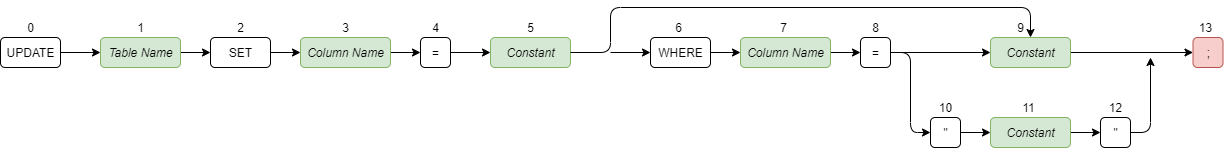

The diagram above was exported from draw.io. Its source (the exported page's mxGraphModel, read from the mxfile embedded in the PNG):
<mxGraphModel dx="1422" dy="755" grid="1" gridSize="10" guides="1" tooltips="1" connect="1" arrows="1" fold="1" page="1" pageScale="1" pageWidth="850" pageHeight="1100" math="0" shadow="0">
  <root>
    <mxCell id="0" />
    <mxCell id="1" parent="0" />
    <mxCell id="w54cBLAl5rAkxmdbFsFD-27" style="edgeStyle=orthogonalEdgeStyle;orthogonalLoop=1;jettySize=auto;html=1;exitX=1;exitY=0.5;exitDx=0;exitDy=0;entryX=0;entryY=0.5;entryDx=0;entryDy=0;" parent="1" source="w54cBLAl5rAkxmdbFsFD-1" target="w54cBLAl5rAkxmdbFsFD-5" edge="1">
      <mxGeometry relative="1" as="geometry">
        <mxPoint x="160" y="95" as="targetPoint" />
      </mxGeometry>
    </mxCell>
    <mxCell id="w54cBLAl5rAkxmdbFsFD-1" value="UPDATE" style="html=1;rounded=1;" parent="1" vertex="1">
      <mxGeometry x="80" y="80" width="60" height="30" as="geometry" />
    </mxCell>
    <mxCell id="w54cBLAl5rAkxmdbFsFD-2" value="0" style="text;html=1;align=center;verticalAlign=middle;resizable=0;points=[];autosize=1;rounded=1;" parent="1" vertex="1">
      <mxGeometry x="100" y="60" width="20" height="20" as="geometry" />
    </mxCell>
    <mxCell id="w54cBLAl5rAkxmdbFsFD-29" style="edgeStyle=orthogonalEdgeStyle;orthogonalLoop=1;jettySize=auto;html=1;exitX=1;exitY=0.5;exitDx=0;exitDy=0;entryX=0;entryY=0.5;entryDx=0;entryDy=0;" parent="1" source="w54cBLAl5rAkxmdbFsFD-5" target="w54cBLAl5rAkxmdbFsFD-45" edge="1">
      <mxGeometry relative="1" as="geometry">
        <mxPoint x="290" y="95" as="targetPoint" />
      </mxGeometry>
    </mxCell>
    <mxCell id="w54cBLAl5rAkxmdbFsFD-5" value="&lt;i&gt;Table Name&lt;/i&gt;" style="html=1;fillColor=#d5e8d4;strokeColor=#82b366;rounded=1;" parent="1" vertex="1">
      <mxGeometry x="180" y="80" width="80" height="30" as="geometry" />
    </mxCell>
    <mxCell id="w54cBLAl5rAkxmdbFsFD-6" value="1" style="text;html=1;align=center;verticalAlign=middle;resizable=0;points=[];autosize=1;rounded=1;" parent="1" vertex="1">
      <mxGeometry x="210" y="60" width="20" height="20" as="geometry" />
    </mxCell>
    <mxCell id="w54cBLAl5rAkxmdbFsFD-44" style="edgeStyle=orthogonalEdgeStyle;orthogonalLoop=1;jettySize=auto;html=1;exitX=1;exitY=0.5;exitDx=0;exitDy=0;entryX=0;entryY=0.5;entryDx=0;entryDy=0;" parent="1" source="w54cBLAl5rAkxmdbFsFD-45" edge="1">
      <mxGeometry relative="1" as="geometry">
        <mxPoint x="380" y="95" as="targetPoint" />
      </mxGeometry>
    </mxCell>
    <mxCell id="w54cBLAl5rAkxmdbFsFD-45" value="SET" style="html=1;rounded=1;" parent="1" vertex="1">
      <mxGeometry x="290" y="80" width="60" height="30" as="geometry" />
    </mxCell>
    <mxCell id="w54cBLAl5rAkxmdbFsFD-46" value="2" style="text;html=1;align=center;verticalAlign=middle;resizable=0;points=[];autosize=1;rounded=1;" parent="1" vertex="1">
      <mxGeometry x="310" y="60" width="20" height="20" as="geometry" />
    </mxCell>
    <mxCell id="w54cBLAl5rAkxmdbFsFD-50" style="edgeStyle=orthogonalEdgeStyle;orthogonalLoop=1;jettySize=auto;html=1;exitX=1;exitY=0.5;exitDx=0;exitDy=0;entryX=0;entryY=0.5;entryDx=0;entryDy=0;" parent="1" source="w54cBLAl5rAkxmdbFsFD-51" target="w54cBLAl5rAkxmdbFsFD-62" edge="1">
      <mxGeometry relative="1" as="geometry">
        <mxPoint x="490" y="95" as="sourcePoint" />
        <mxPoint x="520" y="95" as="targetPoint" />
      </mxGeometry>
    </mxCell>
    <mxCell id="w54cBLAl5rAkxmdbFsFD-51" value="&lt;i&gt;Column Name&lt;/i&gt;" style="html=1;fillColor=#d5e8d4;strokeColor=#82b366;rounded=1;" parent="1" vertex="1">
      <mxGeometry x="380" y="80" width="90" height="30" as="geometry" />
    </mxCell>
    <mxCell id="w54cBLAl5rAkxmdbFsFD-52" value="3" style="text;html=1;align=center;verticalAlign=middle;resizable=0;points=[];autosize=1;rounded=1;" parent="1" vertex="1">
      <mxGeometry x="415" y="60" width="20" height="20" as="geometry" />
    </mxCell>
    <mxCell id="w54cBLAl5rAkxmdbFsFD-53" value=";" style="html=1;fillColor=#f8cecc;strokeColor=#b85450;rounded=1;" parent="1" vertex="1">
      <mxGeometry x="1272.5" y="80" width="30" height="30" as="geometry" />
    </mxCell>
    <mxCell id="w54cBLAl5rAkxmdbFsFD-54" value="13" style="text;html=1;align=center;verticalAlign=middle;resizable=0;points=[];autosize=1;rounded=1;" parent="1" vertex="1">
      <mxGeometry x="1270" y="60" width="30" height="20" as="geometry" />
    </mxCell>
    <mxCell id="w54cBLAl5rAkxmdbFsFD-76" style="edgeStyle=orthogonalEdgeStyle;orthogonalLoop=1;jettySize=auto;html=1;exitX=1;exitY=0.5;exitDx=0;exitDy=0;entryX=0;entryY=0.5;entryDx=0;entryDy=0;" parent="1" source="w54cBLAl5rAkxmdbFsFD-62" target="w54cBLAl5rAkxmdbFsFD-74" edge="1">
      <mxGeometry relative="1" as="geometry">
        <mxPoint x="555" y="95" as="targetPoint" />
      </mxGeometry>
    </mxCell>
    <mxCell id="w54cBLAl5rAkxmdbFsFD-62" value="=" style="html=1;rounded=1;" parent="1" vertex="1">
      <mxGeometry x="500" y="80" width="30" height="30" as="geometry" />
    </mxCell>
    <mxCell id="w54cBLAl5rAkxmdbFsFD-63" value="4" style="text;html=1;align=center;verticalAlign=middle;resizable=0;points=[];autosize=1;rounded=1;" parent="1" vertex="1">
      <mxGeometry x="505" y="60" width="20" height="20" as="geometry" />
    </mxCell>
    <mxCell id="w54cBLAl5rAkxmdbFsFD-74" value="&lt;i&gt;Constant&lt;/i&gt;" style="html=1;fillColor=#d5e8d4;strokeColor=#82b366;rounded=1;" parent="1" vertex="1">
      <mxGeometry x="570" y="80" width="80" height="30" as="geometry" />
    </mxCell>
    <mxCell id="w54cBLAl5rAkxmdbFsFD-75" value="5" style="text;html=1;align=center;verticalAlign=middle;resizable=0;points=[];autosize=1;rounded=1;" parent="1" vertex="1">
      <mxGeometry x="600" y="60" width="20" height="20" as="geometry" />
    </mxCell>
    <mxCell id="w54cBLAl5rAkxmdbFsFD-107" style="edgeStyle=orthogonalEdgeStyle;orthogonalLoop=1;jettySize=auto;html=1;exitX=1;exitY=0.5;exitDx=0;exitDy=0;entryX=0;entryY=0.5;entryDx=0;entryDy=0;" parent="1" target="w54cBLAl5rAkxmdbFsFD-96" edge="1">
      <mxGeometry relative="1" as="geometry">
        <mxPoint x="690" y="95" as="sourcePoint" />
      </mxGeometry>
    </mxCell>
    <mxCell id="w54cBLAl5rAkxmdbFsFD-109" style="edgeStyle=orthogonalEdgeStyle;orthogonalLoop=1;jettySize=auto;html=1;exitX=1;exitY=0.5;exitDx=0;exitDy=0;entryX=0.5;entryY=0;entryDx=0;entryDy=0;" parent="1" source="w54cBLAl5rAkxmdbFsFD-74" target="w54cBLAl5rAkxmdbFsFD-104" edge="1">
      <mxGeometry relative="1" as="geometry">
        <mxPoint x="1110" y="95" as="targetPoint" />
        <Array as="points">
          <mxPoint x="690" y="95" />
          <mxPoint x="690" y="50" />
          <mxPoint x="1110" y="50" />
        </Array>
        <mxPoint x="690" y="95" as="sourcePoint" />
      </mxGeometry>
    </mxCell>
    <mxCell id="w54cBLAl5rAkxmdbFsFD-95" style="edgeStyle=orthogonalEdgeStyle;orthogonalLoop=1;jettySize=auto;html=1;exitX=1;exitY=0.5;exitDx=0;exitDy=0;entryX=0;entryY=0.5;entryDx=0;entryDy=0;" parent="1" source="w54cBLAl5rAkxmdbFsFD-96" edge="1">
      <mxGeometry relative="1" as="geometry">
        <mxPoint x="820" y="95" as="targetPoint" />
      </mxGeometry>
    </mxCell>
    <mxCell id="w54cBLAl5rAkxmdbFsFD-96" value="WHERE" style="html=1;rounded=1;" parent="1" vertex="1">
      <mxGeometry x="730" y="80" width="60" height="30" as="geometry" />
    </mxCell>
    <mxCell id="w54cBLAl5rAkxmdbFsFD-97" value="6" style="text;html=1;align=center;verticalAlign=middle;resizable=0;points=[];autosize=1;rounded=1;" parent="1" vertex="1">
      <mxGeometry x="747.5" y="60" width="20" height="20" as="geometry" />
    </mxCell>
    <mxCell id="w54cBLAl5rAkxmdbFsFD-98" style="edgeStyle=orthogonalEdgeStyle;orthogonalLoop=1;jettySize=auto;html=1;exitX=1;exitY=0.5;exitDx=0;exitDy=0;entryX=0;entryY=0.5;entryDx=0;entryDy=0;" parent="1" source="w54cBLAl5rAkxmdbFsFD-99" target="w54cBLAl5rAkxmdbFsFD-102" edge="1">
      <mxGeometry relative="1" as="geometry">
        <mxPoint x="930" y="95" as="sourcePoint" />
        <mxPoint x="960" y="95" as="targetPoint" />
      </mxGeometry>
    </mxCell>
    <mxCell id="w54cBLAl5rAkxmdbFsFD-99" value="&lt;i&gt;Column Name&lt;/i&gt;" style="html=1;fillColor=#d5e8d4;strokeColor=#82b366;rounded=1;" parent="1" vertex="1">
      <mxGeometry x="820" y="80" width="90" height="30" as="geometry" />
    </mxCell>
    <mxCell id="w54cBLAl5rAkxmdbFsFD-100" value="7" style="text;html=1;align=center;verticalAlign=middle;resizable=0;points=[];autosize=1;rounded=1;" parent="1" vertex="1">
      <mxGeometry x="852.5" y="60" width="20" height="20" as="geometry" />
    </mxCell>
    <mxCell id="w54cBLAl5rAkxmdbFsFD-101" style="edgeStyle=orthogonalEdgeStyle;orthogonalLoop=1;jettySize=auto;html=1;exitX=1;exitY=0.5;exitDx=0;exitDy=0;entryX=0;entryY=0.5;entryDx=0;entryDy=0;" parent="1" source="w54cBLAl5rAkxmdbFsFD-102" target="w54cBLAl5rAkxmdbFsFD-104" edge="1">
      <mxGeometry relative="1" as="geometry">
        <mxPoint x="995" y="95" as="targetPoint" />
      </mxGeometry>
    </mxCell>
    <mxCell id="9iL0rGQUI6W5r0ejlrNd-7" style="edgeStyle=orthogonalEdgeStyle;rounded=1;orthogonalLoop=1;jettySize=auto;html=1;exitX=1;exitY=0.5;exitDx=0;exitDy=0;entryX=0;entryY=0.5;entryDx=0;entryDy=0;" edge="1" parent="1" source="w54cBLAl5rAkxmdbFsFD-102" target="9iL0rGQUI6W5r0ejlrNd-3">
      <mxGeometry relative="1" as="geometry" />
    </mxCell>
    <mxCell id="w54cBLAl5rAkxmdbFsFD-102" value="=" style="html=1;rounded=1;" parent="1" vertex="1">
      <mxGeometry x="940" y="80" width="30" height="30" as="geometry" />
    </mxCell>
    <mxCell id="w54cBLAl5rAkxmdbFsFD-103" value="8" style="text;html=1;align=center;verticalAlign=middle;resizable=0;points=[];autosize=1;rounded=1;" parent="1" vertex="1">
      <mxGeometry x="945" y="60" width="20" height="20" as="geometry" />
    </mxCell>
    <mxCell id="w54cBLAl5rAkxmdbFsFD-106" style="edgeStyle=orthogonalEdgeStyle;orthogonalLoop=1;jettySize=auto;html=1;exitX=1;exitY=0.5;exitDx=0;exitDy=0;entryX=0;entryY=0.5;entryDx=0;entryDy=0;" parent="1" source="w54cBLAl5rAkxmdbFsFD-104" target="w54cBLAl5rAkxmdbFsFD-53" edge="1">
      <mxGeometry relative="1" as="geometry" />
    </mxCell>
    <mxCell id="w54cBLAl5rAkxmdbFsFD-104" value="&lt;i&gt;Constant&lt;/i&gt;" style="html=1;fillColor=#d5e8d4;strokeColor=#82b366;rounded=1;" parent="1" vertex="1">
      <mxGeometry x="1070" y="80" width="80" height="30" as="geometry" />
    </mxCell>
    <mxCell id="w54cBLAl5rAkxmdbFsFD-105" value="9" style="text;html=1;align=center;verticalAlign=middle;resizable=0;points=[];autosize=1;rounded=1;" parent="1" vertex="1">
      <mxGeometry x="1090" y="60" width="20" height="20" as="geometry" />
    </mxCell>
    <mxCell id="9iL0rGQUI6W5r0ejlrNd-6" style="edgeStyle=orthogonalEdgeStyle;rounded=0;orthogonalLoop=1;jettySize=auto;html=1;exitX=1;exitY=0.5;exitDx=0;exitDy=0;entryX=0;entryY=0.5;entryDx=0;entryDy=0;" edge="1" parent="1" source="9iL0rGQUI6W5r0ejlrNd-1" target="9iL0rGQUI6W5r0ejlrNd-4">
      <mxGeometry relative="1" as="geometry" />
    </mxCell>
    <mxCell id="9iL0rGQUI6W5r0ejlrNd-1" value="&lt;i&gt;Constant&lt;/i&gt;" style="html=1;fillColor=#d5e8d4;strokeColor=#82b366;rounded=1;" vertex="1" parent="1">
      <mxGeometry x="1070" y="160" width="80" height="30" as="geometry" />
    </mxCell>
    <mxCell id="9iL0rGQUI6W5r0ejlrNd-2" value="11" style="text;html=1;align=center;verticalAlign=middle;resizable=0;points=[];autosize=1;rounded=1;" vertex="1" parent="1">
      <mxGeometry x="1092.5" y="140" width="30" height="20" as="geometry" />
    </mxCell>
    <mxCell id="9iL0rGQUI6W5r0ejlrNd-5" style="edgeStyle=orthogonalEdgeStyle;rounded=0;orthogonalLoop=1;jettySize=auto;html=1;exitX=1;exitY=0.5;exitDx=0;exitDy=0;entryX=0;entryY=0.5;entryDx=0;entryDy=0;" edge="1" parent="1" source="9iL0rGQUI6W5r0ejlrNd-3" target="9iL0rGQUI6W5r0ejlrNd-1">
      <mxGeometry relative="1" as="geometry" />
    </mxCell>
    <mxCell id="9iL0rGQUI6W5r0ejlrNd-3" value="&quot;" style="html=1;rounded=1;" vertex="1" parent="1">
      <mxGeometry x="1010" y="160" width="30" height="30" as="geometry" />
    </mxCell>
    <mxCell id="9iL0rGQUI6W5r0ejlrNd-8" style="edgeStyle=orthogonalEdgeStyle;rounded=1;orthogonalLoop=1;jettySize=auto;html=1;exitX=1;exitY=0.5;exitDx=0;exitDy=0;" edge="1" parent="1" source="9iL0rGQUI6W5r0ejlrNd-4">
      <mxGeometry relative="1" as="geometry">
        <mxPoint x="1230" y="100" as="targetPoint" />
        <Array as="points">
          <mxPoint x="1230" y="175" />
          <mxPoint x="1230" y="100" />
        </Array>
      </mxGeometry>
    </mxCell>
    <mxCell id="9iL0rGQUI6W5r0ejlrNd-4" value="&quot;" style="html=1;rounded=1;" vertex="1" parent="1">
      <mxGeometry x="1180" y="160" width="30" height="30" as="geometry" />
    </mxCell>
    <mxCell id="9iL0rGQUI6W5r0ejlrNd-9" value="10" style="text;html=1;align=center;verticalAlign=middle;resizable=0;points=[];autosize=1;rounded=1;" vertex="1" parent="1">
      <mxGeometry x="1010" y="140" width="30" height="20" as="geometry" />
    </mxCell>
    <mxCell id="9iL0rGQUI6W5r0ejlrNd-10" value="12" style="text;html=1;align=center;verticalAlign=middle;resizable=0;points=[];autosize=1;rounded=1;" vertex="1" parent="1">
      <mxGeometry x="1180" y="140" width="30" height="20" as="geometry" />
    </mxCell>
  </root>
</mxGraphModel>